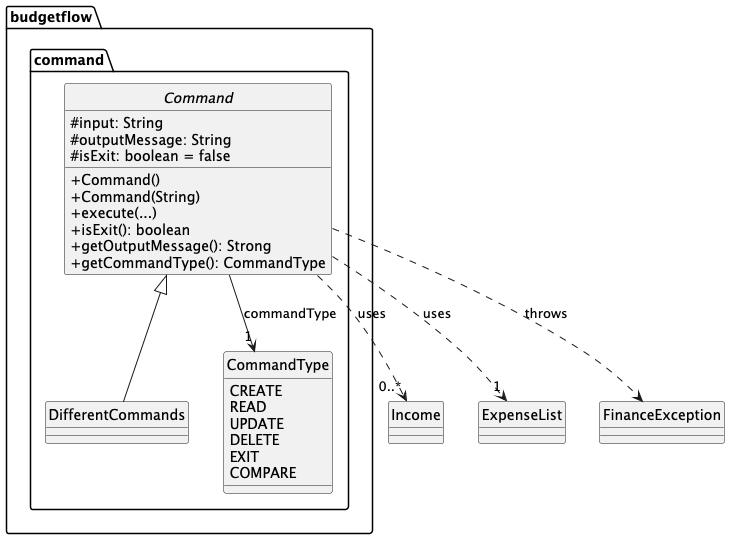

The diagram above was rendered by PlantUML. Its source (embedded in the PNG):
@startuml
'https://plantuml.com/class-diagram
hide circle
skinparam classAttributeIconSize 0
package budgetflow.command {
    abstract class Command {
        #input: String
        #outputMessage: String
        #isExit: boolean = false
        +Command()
        +Command(String)
        +execute(...)
        +isExit(): boolean
        +getOutputMessage(): Strong
        +getCommandType(): CommandType
    }
    class DifferentCommands
    enum CommandType {
    CREATE
    READ
    UPDATE
    DELETE
    EXIT
    COMPARE
    }
}

class Income
class ExpenseList

class FinanceException
DifferentCommands -up-|> Command
Command ..> "0..*" Income:  uses
Command ..> "1" ExpenseList: uses
Command --> "1" CommandType: commandType
Command ..> FinanceException: throws


@enduml